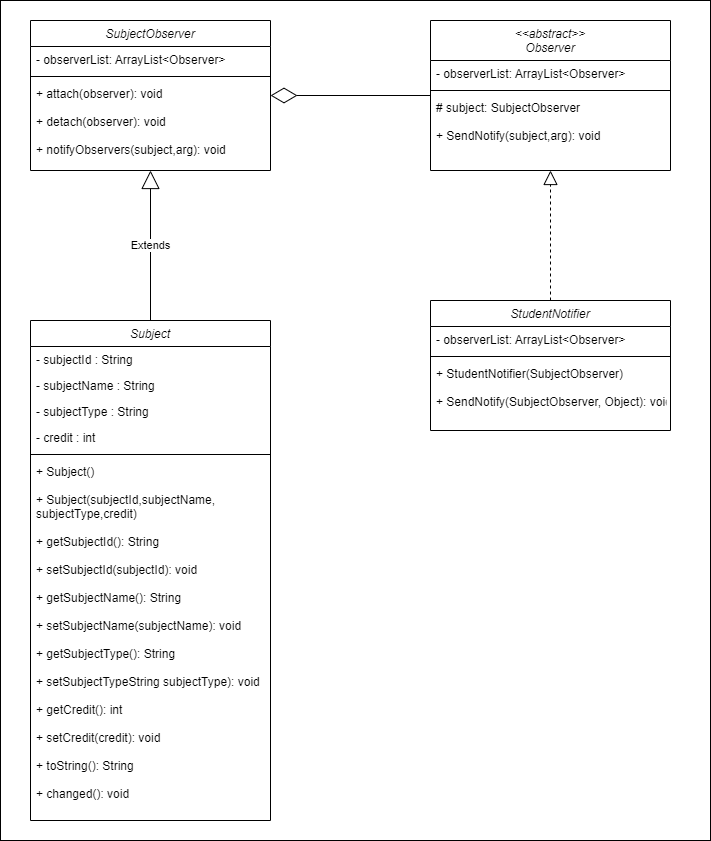

The diagram above was exported from draw.io. Its source (the exported page's mxGraphModel, read from the mxfile embedded in the PNG):
<mxGraphModel dx="1877" dy="1684" grid="1" gridSize="10" guides="1" tooltips="1" connect="1" arrows="1" fold="1" page="1" pageScale="1" pageWidth="827" pageHeight="1169" math="0" shadow="0">
  <root>
    <mxCell id="WIyWlLk6GJQsqaUBKTNV-0" />
    <mxCell id="WIyWlLk6GJQsqaUBKTNV-1" parent="WIyWlLk6GJQsqaUBKTNV-0" />
    <mxCell id="8InjbsmgyArkLNbpzfni-0" value="" style="rounded=0;whiteSpace=wrap;html=1;" parent="WIyWlLk6GJQsqaUBKTNV-1" vertex="1">
      <mxGeometry x="-590" y="-380" width="710" height="840" as="geometry" />
    </mxCell>
    <mxCell id="sjFu2xdxKppgMdr5a4DI-0" value="Subject" style="swimlane;fontStyle=2;align=center;verticalAlign=top;childLayout=stackLayout;horizontal=1;startSize=26;horizontalStack=0;resizeParent=1;resizeLast=0;collapsible=1;marginBottom=0;rounded=0;shadow=0;strokeWidth=1;" parent="WIyWlLk6GJQsqaUBKTNV-1" vertex="1">
      <mxGeometry x="-560" y="-60" width="240" height="500" as="geometry">
        <mxRectangle x="230" y="140" width="160" height="26" as="alternateBounds" />
      </mxGeometry>
    </mxCell>
    <mxCell id="sjFu2xdxKppgMdr5a4DI-1" value="- subjectId : String" style="text;align=left;verticalAlign=top;spacingLeft=4;spacingRight=4;overflow=hidden;rotatable=0;points=[[0,0.5],[1,0.5]];portConstraint=eastwest;rounded=0;shadow=0;html=0;" parent="sjFu2xdxKppgMdr5a4DI-0" vertex="1">
      <mxGeometry y="26" width="240" height="26" as="geometry" />
    </mxCell>
    <mxCell id="sjFu2xdxKppgMdr5a4DI-2" value="- subjectName : String" style="text;align=left;verticalAlign=top;spacingLeft=4;spacingRight=4;overflow=hidden;rotatable=0;points=[[0,0.5],[1,0.5]];portConstraint=eastwest;rounded=0;shadow=0;html=0;" parent="sjFu2xdxKppgMdr5a4DI-0" vertex="1">
      <mxGeometry y="52" width="240" height="26" as="geometry" />
    </mxCell>
    <mxCell id="sjFu2xdxKppgMdr5a4DI-3" value="- subjectType : String" style="text;align=left;verticalAlign=top;spacingLeft=4;spacingRight=4;overflow=hidden;rotatable=0;points=[[0,0.5],[1,0.5]];portConstraint=eastwest;rounded=0;shadow=0;html=0;" parent="sjFu2xdxKppgMdr5a4DI-0" vertex="1">
      <mxGeometry y="78" width="240" height="26" as="geometry" />
    </mxCell>
    <mxCell id="sjFu2xdxKppgMdr5a4DI-4" value="- credit : int" style="text;align=left;verticalAlign=top;spacingLeft=4;spacingRight=4;overflow=hidden;rotatable=0;points=[[0,0.5],[1,0.5]];portConstraint=eastwest;rounded=0;shadow=0;html=0;" parent="sjFu2xdxKppgMdr5a4DI-0" vertex="1">
      <mxGeometry y="104" width="240" height="26" as="geometry" />
    </mxCell>
    <mxCell id="sjFu2xdxKppgMdr5a4DI-5" value="" style="line;html=1;strokeWidth=1;align=left;verticalAlign=middle;spacingTop=-1;spacingLeft=3;spacingRight=3;rotatable=0;labelPosition=right;points=[];portConstraint=eastwest;" parent="sjFu2xdxKppgMdr5a4DI-0" vertex="1">
      <mxGeometry y="130" width="240" height="8" as="geometry" />
    </mxCell>
    <mxCell id="sjFu2xdxKppgMdr5a4DI-6" value="+ Subject()&#10;&#10;+ Subject(subjectId,subjectName,&#10;subjectType,credit)&#10;&#10;+ getSubjectId(): String&#10;&#10;+ setSubjectId(subjectId): void&#10;&#10;+ getSubjectName(): String&#10;&#10;+ setSubjectName(subjectName): void&#10;&#10;+ getSubjectType(): String&#10;&#10;+ setSubjectTypeString subjectType): void&#10;&#10;+ getCredit(): int&#10;&#10;+ setCredit(credit): void&#10;&#10;+ toString(): String&#10;&#10;+ changed(): void&#10;" style="text;align=left;verticalAlign=top;spacingLeft=4;spacingRight=4;overflow=hidden;rotatable=0;points=[[0,0.5],[1,0.5]];portConstraint=eastwest;rounded=0;shadow=0;html=0;" parent="sjFu2xdxKppgMdr5a4DI-0" vertex="1">
      <mxGeometry y="138" width="240" height="362" as="geometry" />
    </mxCell>
    <mxCell id="sjFu2xdxKppgMdr5a4DI-7" value="SubjectObserver" style="swimlane;fontStyle=2;align=center;verticalAlign=top;childLayout=stackLayout;horizontal=1;startSize=26;horizontalStack=0;resizeParent=1;resizeLast=0;collapsible=1;marginBottom=0;rounded=0;shadow=0;strokeWidth=1;" parent="WIyWlLk6GJQsqaUBKTNV-1" vertex="1">
      <mxGeometry x="-560" y="-360" width="240" height="150" as="geometry">
        <mxRectangle x="230" y="140" width="160" height="26" as="alternateBounds" />
      </mxGeometry>
    </mxCell>
    <mxCell id="sjFu2xdxKppgMdr5a4DI-8" value="- observerList: ArrayList&lt;Observer&gt;" style="text;align=left;verticalAlign=top;spacingLeft=4;spacingRight=4;overflow=hidden;rotatable=0;points=[[0,0.5],[1,0.5]];portConstraint=eastwest;rounded=0;shadow=0;html=0;" parent="sjFu2xdxKppgMdr5a4DI-7" vertex="1">
      <mxGeometry y="26" width="240" height="26" as="geometry" />
    </mxCell>
    <mxCell id="sjFu2xdxKppgMdr5a4DI-12" value="" style="line;html=1;strokeWidth=1;align=left;verticalAlign=middle;spacingTop=-1;spacingLeft=3;spacingRight=3;rotatable=0;labelPosition=right;points=[];portConstraint=eastwest;" parent="sjFu2xdxKppgMdr5a4DI-7" vertex="1">
      <mxGeometry y="52" width="240" height="8" as="geometry" />
    </mxCell>
    <mxCell id="sjFu2xdxKppgMdr5a4DI-13" value="+ attach(observer): void&#10;&#10;+ detach(observer): void&#10;&#10;+ notifyObservers(subject,arg): void" style="text;align=left;verticalAlign=top;spacingLeft=4;spacingRight=4;overflow=hidden;rotatable=0;points=[[0,0.5],[1,0.5]];portConstraint=eastwest;rounded=0;shadow=0;html=0;" parent="sjFu2xdxKppgMdr5a4DI-7" vertex="1">
      <mxGeometry y="60" width="240" height="90" as="geometry" />
    </mxCell>
    <mxCell id="sjFu2xdxKppgMdr5a4DI-14" value="&lt;&lt;abstract&gt;&gt;&#10;Observer" style="swimlane;fontStyle=2;align=center;verticalAlign=top;childLayout=stackLayout;horizontal=1;startSize=40;horizontalStack=0;resizeParent=1;resizeLast=0;collapsible=1;marginBottom=0;rounded=0;shadow=0;strokeWidth=1;" parent="WIyWlLk6GJQsqaUBKTNV-1" vertex="1">
      <mxGeometry x="-160" y="-360" width="240" height="150" as="geometry">
        <mxRectangle x="230" y="140" width="160" height="26" as="alternateBounds" />
      </mxGeometry>
    </mxCell>
    <mxCell id="sjFu2xdxKppgMdr5a4DI-15" value="- observerList: ArrayList&lt;Observer&gt;" style="text;align=left;verticalAlign=top;spacingLeft=4;spacingRight=4;overflow=hidden;rotatable=0;points=[[0,0.5],[1,0.5]];portConstraint=eastwest;rounded=0;shadow=0;html=0;" parent="sjFu2xdxKppgMdr5a4DI-14" vertex="1">
      <mxGeometry y="40" width="240" height="26" as="geometry" />
    </mxCell>
    <mxCell id="sjFu2xdxKppgMdr5a4DI-16" value="" style="line;html=1;strokeWidth=1;align=left;verticalAlign=middle;spacingTop=-1;spacingLeft=3;spacingRight=3;rotatable=0;labelPosition=right;points=[];portConstraint=eastwest;" parent="sjFu2xdxKppgMdr5a4DI-14" vertex="1">
      <mxGeometry y="66" width="240" height="8" as="geometry" />
    </mxCell>
    <mxCell id="sjFu2xdxKppgMdr5a4DI-18" value="# subject: SubjectObserver&#10;&#10;+ SendNotify(subject,arg): void" style="text;align=left;verticalAlign=top;spacingLeft=4;spacingRight=4;overflow=hidden;rotatable=0;points=[[0,0.5],[1,0.5]];portConstraint=eastwest;rounded=0;shadow=0;html=0;" parent="sjFu2xdxKppgMdr5a4DI-14" vertex="1">
      <mxGeometry y="74" width="240" height="76" as="geometry" />
    </mxCell>
    <mxCell id="sjFu2xdxKppgMdr5a4DI-19" value="StudentNotifier" style="swimlane;fontStyle=2;align=center;verticalAlign=top;childLayout=stackLayout;horizontal=1;startSize=26;horizontalStack=0;resizeParent=1;resizeLast=0;collapsible=1;marginBottom=0;rounded=0;shadow=0;strokeWidth=1;" parent="WIyWlLk6GJQsqaUBKTNV-1" vertex="1">
      <mxGeometry x="-160" y="-80" width="240" height="130" as="geometry">
        <mxRectangle x="230" y="140" width="160" height="26" as="alternateBounds" />
      </mxGeometry>
    </mxCell>
    <mxCell id="sjFu2xdxKppgMdr5a4DI-20" value="- observerList: ArrayList&lt;Observer&gt;" style="text;align=left;verticalAlign=top;spacingLeft=4;spacingRight=4;overflow=hidden;rotatable=0;points=[[0,0.5],[1,0.5]];portConstraint=eastwest;rounded=0;shadow=0;html=0;" parent="sjFu2xdxKppgMdr5a4DI-19" vertex="1">
      <mxGeometry y="26" width="240" height="26" as="geometry" />
    </mxCell>
    <mxCell id="sjFu2xdxKppgMdr5a4DI-21" value="" style="line;html=1;strokeWidth=1;align=left;verticalAlign=middle;spacingTop=-1;spacingLeft=3;spacingRight=3;rotatable=0;labelPosition=right;points=[];portConstraint=eastwest;" parent="sjFu2xdxKppgMdr5a4DI-19" vertex="1">
      <mxGeometry y="52" width="240" height="8" as="geometry" />
    </mxCell>
    <mxCell id="sjFu2xdxKppgMdr5a4DI-22" value="+ StudentNotifier(SubjectObserver) &#10;&#10;+ SendNotify(SubjectObserver, Object): void" style="text;align=left;verticalAlign=top;spacingLeft=4;spacingRight=4;overflow=hidden;rotatable=0;points=[[0,0.5],[1,0.5]];portConstraint=eastwest;rounded=0;shadow=0;html=0;" parent="sjFu2xdxKppgMdr5a4DI-19" vertex="1">
      <mxGeometry y="60" width="240" height="60" as="geometry" />
    </mxCell>
    <mxCell id="zHl-gJ_beZxQqlP894lg-0" value="" style="endArrow=block;dashed=1;endFill=0;endSize=12;html=1;rounded=0;" parent="WIyWlLk6GJQsqaUBKTNV-1" source="sjFu2xdxKppgMdr5a4DI-19" target="sjFu2xdxKppgMdr5a4DI-14" edge="1">
      <mxGeometry width="160" relative="1" as="geometry">
        <mxPoint x="-250" y="-90" as="sourcePoint" />
        <mxPoint x="-90" y="-90" as="targetPoint" />
      </mxGeometry>
    </mxCell>
    <mxCell id="zHl-gJ_beZxQqlP894lg-1" value="Extends" style="endArrow=block;endSize=16;endFill=0;html=1;rounded=0;" parent="WIyWlLk6GJQsqaUBKTNV-1" source="sjFu2xdxKppgMdr5a4DI-0" target="sjFu2xdxKppgMdr5a4DI-13" edge="1">
      <mxGeometry width="160" relative="1" as="geometry">
        <mxPoint x="-250" y="-90" as="sourcePoint" />
        <mxPoint x="-90" y="-90" as="targetPoint" />
      </mxGeometry>
    </mxCell>
    <mxCell id="zHl-gJ_beZxQqlP894lg-2" value="" style="endArrow=diamondThin;endFill=0;endSize=24;html=1;rounded=0;" parent="WIyWlLk6GJQsqaUBKTNV-1" source="sjFu2xdxKppgMdr5a4DI-14" target="sjFu2xdxKppgMdr5a4DI-7" edge="1">
      <mxGeometry width="160" relative="1" as="geometry">
        <mxPoint x="-250" y="-290" as="sourcePoint" />
        <mxPoint x="-90" y="-290" as="targetPoint" />
      </mxGeometry>
    </mxCell>
  </root>
</mxGraphModel>